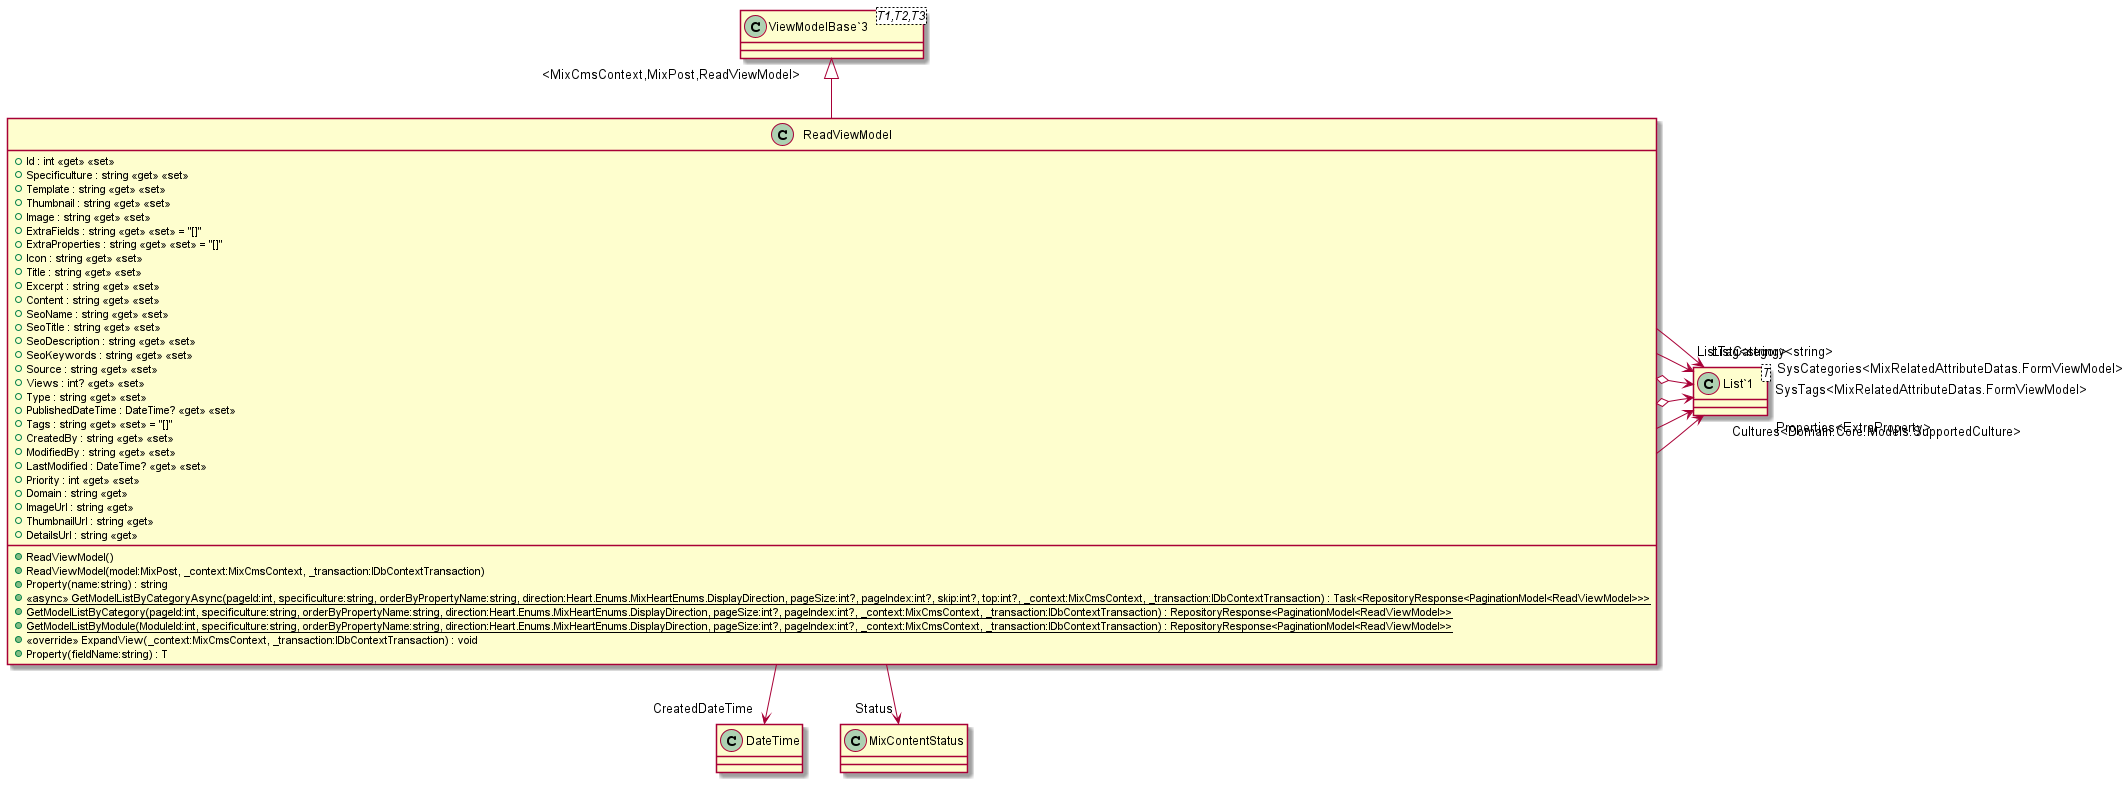

The diagram above was rendered by PlantUML. Its source (embedded in the PNG):
@startuml
class ReadViewModel {
    + Id : int <<get>> <<set>>
    + Specificulture : string <<get>> <<set>>
    + Template : string <<get>> <<set>>
    + Thumbnail : string <<get>> <<set>>
    + Image : string <<get>> <<set>>
    + ExtraFields : string <<get>> <<set>> = "[]"
    + ExtraProperties : string <<get>> <<set>> = "[]"
    + Icon : string <<get>> <<set>>
    + Title : string <<get>> <<set>>
    + Excerpt : string <<get>> <<set>>
    + Content : string <<get>> <<set>>
    + SeoName : string <<get>> <<set>>
    + SeoTitle : string <<get>> <<set>>
    + SeoDescription : string <<get>> <<set>>
    + SeoKeywords : string <<get>> <<set>>
    + Source : string <<get>> <<set>>
    + Views : int? <<get>> <<set>>
    + Type : string <<get>> <<set>>
    + PublishedDateTime : DateTime? <<get>> <<set>>
    + Tags : string <<get>> <<set>> = "[]"
    + CreatedBy : string <<get>> <<set>>
    + ModifiedBy : string <<get>> <<set>>
    + LastModified : DateTime? <<get>> <<set>>
    + Priority : int <<get>> <<set>>
    + Domain : string <<get>>
    + ImageUrl : string <<get>>
    + ThumbnailUrl : string <<get>>
    + DetailsUrl : string <<get>>
    + ReadViewModel()
    + ReadViewModel(model:MixPost, _context:MixCmsContext, _transaction:IDbContextTransaction)
    + Property(name:string) : string
    + {static} <<async>> GetModelListByCategoryAsync(pageId:int, specificulture:string, orderByPropertyName:string, direction:Heart.Enums.MixHeartEnums.DisplayDirection, pageSize:int?, pageIndex:int?, skip:int?, top:int?, _context:MixCmsContext, _transaction:IDbContextTransaction) : Task<RepositoryResponse<PaginationModel<ReadViewModel>>>
    + {static} GetModelListByCategory(pageId:int, specificulture:string, orderByPropertyName:string, direction:Heart.Enums.MixHeartEnums.DisplayDirection, pageSize:int?, pageIndex:int?, _context:MixCmsContext, _transaction:IDbContextTransaction) : RepositoryResponse<PaginationModel<ReadViewModel>>
    + {static} GetModelListByModule(ModuleId:int, specificulture:string, orderByPropertyName:string, direction:Heart.Enums.MixHeartEnums.DisplayDirection, pageSize:int?, pageIndex:int?, _context:MixCmsContext, _transaction:IDbContextTransaction) : RepositoryResponse<PaginationModel<ReadViewModel>>
    + <<override>> ExpandView(_context:MixCmsContext, _transaction:IDbContextTransaction) : void
    + Property(fieldName:string) : T
}
class "ViewModelBase`3"<T1,T2,T3> {
}
class "List`1"<T> {
}
"ViewModelBase`3" "<MixCmsContext,MixPost,ReadViewModel>" <|-- ReadViewModel
ReadViewModel --> "Cultures<Domain.Core.Models.SupportedCulture>" "List`1"
ReadViewModel --> "CreatedDateTime" DateTime
ReadViewModel --> "Status" MixContentStatus
ReadViewModel --> "Properties<ExtraProperty>" "List`1"
ReadViewModel o-> "SysTags<MixRelatedAttributeDatas.FormViewModel>" "List`1"
ReadViewModel o-> "SysCategories<MixRelatedAttributeDatas.FormViewModel>" "List`1"
ReadViewModel --> "ListTag<string>" "List`1"
ReadViewModel --> "ListCategory<string>" "List`1"
@enduml